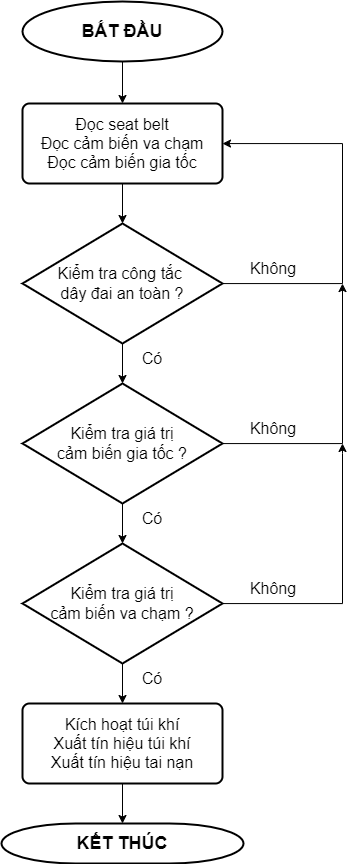

The diagram above was exported from draw.io. Its source (the exported page's mxGraphModel, read from the mxfile embedded in the PNG):
<mxGraphModel dx="1384" dy="1125" grid="0" gridSize="10" guides="1" tooltips="1" connect="1" arrows="1" fold="1" page="0" pageScale="1" pageWidth="827" pageHeight="1169" background="#ffffff" math="0" shadow="0">
  <root>
    <mxCell id="0" />
    <mxCell id="1" parent="0" />
    <mxCell id="yBa2u-HKu70kBodRK4j5-14" style="edgeStyle=orthogonalEdgeStyle;rounded=0;orthogonalLoop=1;jettySize=auto;html=1;exitX=0.5;exitY=1;exitDx=0;exitDy=0;exitPerimeter=0;entryX=0.5;entryY=0;entryDx=0;entryDy=0;" parent="1" source="yBa2u-HKu70kBodRK4j5-1" target="yBa2u-HKu70kBodRK4j5-5" edge="1">
      <mxGeometry relative="1" as="geometry" />
    </mxCell>
    <mxCell id="yBa2u-HKu70kBodRK4j5-1" value="&lt;b&gt;&lt;font style=&quot;font-size: 18px;&quot;&gt;BẮT ĐẦU&lt;/font&gt;&lt;/b&gt;" style="strokeWidth=2;html=1;shape=mxgraph.flowchart.start_1;whiteSpace=wrap;" parent="1" vertex="1">
      <mxGeometry x="320" y="-102" width="200" height="60" as="geometry" />
    </mxCell>
    <mxCell id="yBa2u-HKu70kBodRK4j5-10" style="edgeStyle=orthogonalEdgeStyle;rounded=0;orthogonalLoop=1;jettySize=auto;html=1;" parent="1" source="yBa2u-HKu70kBodRK4j5-2" target="yBa2u-HKu70kBodRK4j5-5" edge="1">
      <mxGeometry relative="1" as="geometry">
        <mxPoint x="540" y="70" as="targetPoint" />
        <Array as="points">
          <mxPoint x="640" y="180" />
          <mxPoint x="640" y="40" />
        </Array>
      </mxGeometry>
    </mxCell>
    <mxCell id="yBa2u-HKu70kBodRK4j5-11" style="edgeStyle=orthogonalEdgeStyle;rounded=0;orthogonalLoop=1;jettySize=auto;html=1;" parent="1" source="yBa2u-HKu70kBodRK4j5-2" target="yBa2u-HKu70kBodRK4j5-3" edge="1">
      <mxGeometry relative="1" as="geometry" />
    </mxCell>
    <mxCell id="yBa2u-HKu70kBodRK4j5-2" value="&lt;font style=&quot;font-size: 16px;&quot;&gt;Kiểm tra công tắc&amp;nbsp;&lt;br&gt;dây đai an toàn ?&lt;/font&gt;" style="strokeWidth=2;html=1;shape=mxgraph.flowchart.decision;whiteSpace=wrap;" parent="1" vertex="1">
      <mxGeometry x="320" y="120" width="200" height="120" as="geometry" />
    </mxCell>
    <mxCell id="yBa2u-HKu70kBodRK4j5-12" style="edgeStyle=orthogonalEdgeStyle;rounded=0;orthogonalLoop=1;jettySize=auto;html=1;entryX=0.5;entryY=0;entryDx=0;entryDy=0;entryPerimeter=0;" parent="1" source="yBa2u-HKu70kBodRK4j5-3" target="yBa2u-HKu70kBodRK4j5-4" edge="1">
      <mxGeometry relative="1" as="geometry" />
    </mxCell>
    <mxCell id="yBa2u-HKu70kBodRK4j5-15" style="edgeStyle=orthogonalEdgeStyle;rounded=0;orthogonalLoop=1;jettySize=auto;html=1;" parent="1" source="yBa2u-HKu70kBodRK4j5-3" edge="1">
      <mxGeometry relative="1" as="geometry">
        <mxPoint x="640" y="180" as="targetPoint" />
        <Array as="points">
          <mxPoint x="640" y="340" />
          <mxPoint x="640" y="180" />
        </Array>
      </mxGeometry>
    </mxCell>
    <mxCell id="yBa2u-HKu70kBodRK4j5-3" value="&lt;font style=&quot;font-size: 16px;&quot;&gt;Kiểm tra giá trị&lt;br&gt;cảm biến gia tốc ?&lt;/font&gt;" style="strokeWidth=2;html=1;shape=mxgraph.flowchart.decision;whiteSpace=wrap;" parent="1" vertex="1">
      <mxGeometry x="320" y="280" width="200" height="120" as="geometry" />
    </mxCell>
    <mxCell id="yBa2u-HKu70kBodRK4j5-16" style="edgeStyle=orthogonalEdgeStyle;rounded=0;orthogonalLoop=1;jettySize=auto;html=1;" parent="1" source="yBa2u-HKu70kBodRK4j5-4" edge="1">
      <mxGeometry relative="1" as="geometry">
        <mxPoint x="640" y="340" as="targetPoint" />
        <Array as="points">
          <mxPoint x="640" y="500" />
          <mxPoint x="640" y="350" />
        </Array>
      </mxGeometry>
    </mxCell>
    <mxCell id="yBa2u-HKu70kBodRK4j5-17" style="edgeStyle=orthogonalEdgeStyle;rounded=0;orthogonalLoop=1;jettySize=auto;html=1;" parent="1" source="yBa2u-HKu70kBodRK4j5-4" edge="1">
      <mxGeometry relative="1" as="geometry">
        <mxPoint x="420" y="600" as="targetPoint" />
      </mxGeometry>
    </mxCell>
    <mxCell id="yBa2u-HKu70kBodRK4j5-4" value="&lt;font style=&quot;font-size: 16px;&quot;&gt;&lt;span style=&quot;&quot;&gt;Kiểm tra giá trị&lt;/span&gt;&lt;br style=&quot;&quot;&gt;&lt;span style=&quot;&quot;&gt;cảm biến va chạm ?&lt;/span&gt;&lt;/font&gt;" style="strokeWidth=2;html=1;shape=mxgraph.flowchart.decision;whiteSpace=wrap;" parent="1" vertex="1">
      <mxGeometry x="320" y="440" width="200" height="120" as="geometry" />
    </mxCell>
    <mxCell id="yBa2u-HKu70kBodRK4j5-13" style="edgeStyle=orthogonalEdgeStyle;rounded=0;orthogonalLoop=1;jettySize=auto;html=1;entryX=0.5;entryY=0;entryDx=0;entryDy=0;entryPerimeter=0;" parent="1" source="yBa2u-HKu70kBodRK4j5-5" target="yBa2u-HKu70kBodRK4j5-2" edge="1">
      <mxGeometry relative="1" as="geometry" />
    </mxCell>
    <mxCell id="yBa2u-HKu70kBodRK4j5-5" value="&lt;font style=&quot;font-size: 16px;&quot;&gt;Đọc seat belt&lt;br&gt;Đọc cảm biến va chạm&lt;br&gt;Đọc cảm biến gia tốc&lt;/font&gt;" style="rounded=1;whiteSpace=wrap;html=1;absoluteArcSize=1;arcSize=14;strokeWidth=2;" parent="1" vertex="1">
      <mxGeometry x="320" width="200" height="80" as="geometry" />
    </mxCell>
    <mxCell id="yBa2u-HKu70kBodRK4j5-6" value="&lt;font size=&quot;1&quot; style=&quot;&quot;&gt;&lt;b style=&quot;font-size: 18px;&quot;&gt;KẾT THÚC&lt;/b&gt;&lt;/font&gt;" style="strokeWidth=2;html=1;shape=mxgraph.flowchart.terminator;whiteSpace=wrap;" parent="1" vertex="1">
      <mxGeometry x="299" y="720" width="242" height="40" as="geometry" />
    </mxCell>
    <mxCell id="0zkuDdimcoc2D6gvboy5-2" value="Có" style="text;html=1;strokeColor=none;fillColor=none;align=center;verticalAlign=middle;whiteSpace=wrap;rounded=0;fontSize=16;" vertex="1" parent="1">
      <mxGeometry x="420" y="240" width="60" height="30" as="geometry" />
    </mxCell>
    <mxCell id="0zkuDdimcoc2D6gvboy5-3" value="Có" style="text;html=1;strokeColor=none;fillColor=none;align=center;verticalAlign=middle;whiteSpace=wrap;rounded=0;fontSize=16;" vertex="1" parent="1">
      <mxGeometry x="420" y="400" width="60" height="30" as="geometry" />
    </mxCell>
    <mxCell id="0zkuDdimcoc2D6gvboy5-4" value="Có" style="text;html=1;strokeColor=none;fillColor=none;align=center;verticalAlign=middle;whiteSpace=wrap;rounded=0;fontSize=16;" vertex="1" parent="1">
      <mxGeometry x="420" y="560" width="60" height="30" as="geometry" />
    </mxCell>
    <mxCell id="0zkuDdimcoc2D6gvboy5-5" value="Không" style="text;html=1;strokeColor=none;fillColor=none;align=center;verticalAlign=middle;whiteSpace=wrap;rounded=0;fontSize=16;" vertex="1" parent="1">
      <mxGeometry x="541" y="470" width="60" height="30" as="geometry" />
    </mxCell>
    <mxCell id="0zkuDdimcoc2D6gvboy5-6" value="Không" style="text;html=1;strokeColor=none;fillColor=none;align=center;verticalAlign=middle;whiteSpace=wrap;rounded=0;fontSize=16;" vertex="1" parent="1">
      <mxGeometry x="541" y="310" width="60" height="30" as="geometry" />
    </mxCell>
    <mxCell id="0zkuDdimcoc2D6gvboy5-7" value="Không" style="text;html=1;strokeColor=none;fillColor=none;align=center;verticalAlign=middle;whiteSpace=wrap;rounded=0;fontSize=16;" vertex="1" parent="1">
      <mxGeometry x="541" y="150" width="60" height="30" as="geometry" />
    </mxCell>
    <mxCell id="0zkuDdimcoc2D6gvboy5-9" style="edgeStyle=orthogonalEdgeStyle;rounded=0;orthogonalLoop=1;jettySize=auto;html=1;entryX=0.5;entryY=0;entryDx=0;entryDy=0;entryPerimeter=0;fontSize=16;" edge="1" parent="1" source="0zkuDdimcoc2D6gvboy5-8" target="yBa2u-HKu70kBodRK4j5-6">
      <mxGeometry relative="1" as="geometry" />
    </mxCell>
    <mxCell id="0zkuDdimcoc2D6gvboy5-8" value="Kích hoạt túi khí&lt;br&gt;Xuất tín hiệu túi khí&lt;br&gt;Xuất tín hiệu tai nạn" style="rounded=1;whiteSpace=wrap;html=1;absoluteArcSize=1;arcSize=14;strokeWidth=2;fontSize=16;" vertex="1" parent="1">
      <mxGeometry x="320" y="600" width="200" height="80" as="geometry" />
    </mxCell>
  </root>
</mxGraphModel>